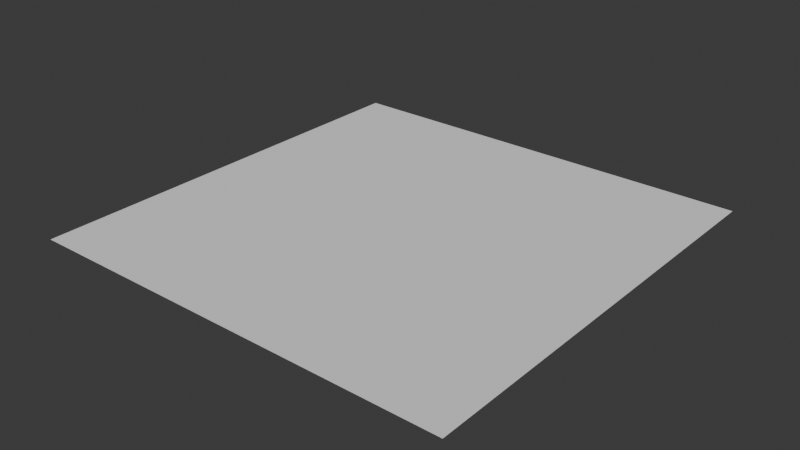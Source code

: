 # Source: GN_SplitByAttribute.blend  (saved by Blender 4.5.87; exported with 4.5.12 LTS)
import bpy
from mathutils import Matrix  # noqa: F401  (used for matrix-valued properties, if any)

bpy.ops.wm.read_factory_settings(use_empty=True)
scene = bpy.context.scene
scene.name = 'Scene'

# ---- collections
col_collection = bpy.data.collections.new('Collection'); scene.collection.children.link(col_collection)

# ---- node groups
ng_uv_seam_001 = bpy.data.node_groups.new('UV Seam.001', 'GeometryNodeTree')
_s = ng_uv_seam_001.interface.new_socket(name='Edge Seam', in_out='OUTPUT', socket_type='NodeSocketBool')
_s = ng_uv_seam_001.interface.new_socket(name='UV Map', in_out='INPUT', socket_type='NodeSocketString')
_s = ng_uv_seam_001.interface.new_socket(name='Epsilon', in_out='INPUT', socket_type='NodeSocketFloat')
_s.default_value = 0.0001
_s.min_value = -1e+04
_s.max_value = 1e+04
_N = ng_uv_seam_001.nodes; _L = ng_uv_seam_001.links
n0 = _N.new('NodeGroupOutput'); n0.name = 'Group Output'; n0.location = (840, 120)
n1 = _N.new('NodeGroupInput'); n1.name = 'Group Input'; n1.location = (-1720, 0)
n2 = _N.new('GeometryNodeInputNamedAttribute'); n2.name = 'Named Attribute.002'; n2.location = (-1480, 60)
n2.data_type = 'FLOAT_VECTOR'
n3 = _N.new('GeometryNodeFieldAtIndex'); n3.name = 'Evaluate at Index.003'; n3.location = (-1160, -180)
n3.domain = 'CORNER'
n3.data_type = 'FLOAT_VECTOR'
n4 = _N.new('GeometryNodeOffsetCornerInFace'); n4.name = 'Offset Corner in Face.001'; n4.location = (-1540, -180)
n4.inputs[1].default_value = 1
n5 = _N.new('ShaderNodeMix'); n5.name = 'Mix.001'; n5.location = (-900, 40)
n5.data_type = 'VECTOR'
n6 = _N.new('GeometryNodeIndexOfNearest'); n6.name = 'Index of Nearest.001'; n6.location = (-600, -20)
n7 = _N.new('GeometryNodeFieldAtIndex'); n7.name = 'Evaluate at Index.004'; n7.location = (-380, -140)
n7.domain = 'CORNER'
n7.data_type = 'FLOAT_VECTOR'
n8 = _N.new('ShaderNodeVectorMath'); n8.name = 'Vector Math.001'; n8.location = (-200, 20)
n8.operation = 'DISTANCE'
n9 = _N.new('FunctionNodeCompare'); n9.name = 'Compare.001'; n9.location = (0, 40)
n9.operation = 'NOT_EQUAL'
n10 = _N.new('GeometryNodeCornersOfEdge'); n10.name = 'Corners of Edge.001'; n10.location = (180, 180)
n11 = _N.new('GeometryNodeFieldAtIndex'); n11.name = 'Evaluate at Index.005'; n11.location = (360, 80)
n11.domain = 'CORNER'
n11.data_type = 'BOOLEAN'
n12 = _N.new('GeometryNodeFieldOnDomain'); n12.name = 'Evaluate on Domain.002'; n12.location = (600, 140)
n12.domain = 'EDGE'
n12.data_type = 'BOOLEAN'
n13 = _N.new('GeometryNodeEdgesOfCorner'); n13.name = 'Edges of Corner'; n13.location = (-900, -180)
_L.new(n7.outputs[0], n8.inputs[1])
_L.new(n6.outputs[0], n7.inputs[1])
_L.new(n2.outputs[0], n5.inputs[4])
_L.new(n2.outputs[0], n3.inputs[0])
_L.new(n11.outputs[0], n12.inputs[0])
_L.new(n5.outputs[1], n6.inputs[0])
_L.new(n4.outputs[0], n3.inputs[1])
_L.new(n5.outputs[1], n8.inputs[0])
_L.new(n8.outputs[1], n9.inputs[0])
_L.new(n9.outputs[0], n11.inputs[0])
_L.new(n10.outputs[0], n11.inputs[1])
_L.new(n3.outputs[0], n5.inputs[5])
_L.new(n5.outputs[1], n7.inputs[0])
_L.new(n1.outputs[0], n2.inputs[0])
_L.new(n12.outputs[0], n0.inputs[0])
_L.new(n1.outputs[1], n9.inputs[12])
_L.new(n13.outputs[0], n6.inputs[1])
n0.is_active_output = True
ng_gng_setattributename = bpy.data.node_groups.new('GNG_SetAttributename', 'GeometryNodeTree')
_s = ng_gng_setattributename.interface.new_socket(name='String Output', in_out='OUTPUT', socket_type='NodeSocketString')
_s = ng_gng_setattributename.interface.new_socket(name='Attribute Menu', in_out='INPUT', socket_type='NodeSocketMenu')
_s.default_value = 'crease_edge'
_s = ng_gng_setattributename.interface.new_socket(name='Custom Attribute Name', in_out='INPUT', socket_type='NodeSocketString')
_N = ng_gng_setattributename.nodes; _L = ng_gng_setattributename.links
n0 = _N.new('NodeGroupOutput'); n0.name = 'Group Output'; n0.location = (839, 368)
n1 = _N.new('NodeGroupInput'); n1.name = 'Group Input'; n1.location = (-673, 0)
n2 = _N.new('GeometryNodeMenuSwitch'); n2.name = 'Menu Switch.002'; n2.location = (473, 409)
n2.width = 109
n2.enum_items.clear()
_it = n2.enum_items.new('None')
_it = n2.enum_items.new('bevel_weight_vert')
_it = n2.enum_items.new('bevel_weight_edge')
_it = n2.enum_items.new('crease_vert')
_it = n2.enum_items.new('crease_edge')
_it = n2.enum_items.new('sharp_edge')
_it = n2.enum_items.new('sharp_face')
_it = n2.enum_items.new('UV Map')
_it = n2.enum_items.new('UV Seam')
_it = n2.enum_items.new('Color')
_it = n2.enum_items.new('Material Index')
_it = n2.enum_items.new('sculpt_face_set')
_it = n2.enum_items.new('sculpt_mask')
_it = n2.enum_items.new('velocity')
_it = n2.enum_items.new('Custom')
n2.enum_definition.enum_definition.enum_definition.enum_definition.data_type = 'STRING'
n2.enum_definition.enum_definition.enum_definition.data_type = 'STRING'
n2.enum_definition.enum_definition.data_type = 'STRING'
n2.enum_definition.data_type = 'STRING'
n2.data_type = 'STRING'
n2.inputs[1].default_value = ''
n3 = _N.new('FunctionNodeInputString'); n3.name = 'String'; n3.location = (-200, 660)
n3.string = 'bevel_weight_vert'
n3.outputs[0].default_value = ''
n4 = _N.new('FunctionNodeInputString'); n4.name = 'String.001'; n4.location = (-196, 562)
n4.string = 'bevel_weight_edge'
n4.outputs[0].default_value = ''
n5 = _N.new('FunctionNodeInputString'); n5.name = 'String.002'; n5.location = (-221, 409)
n5.string = 'crease_vert'
n5.outputs[0].default_value = ''
n6 = _N.new('FunctionNodeInputString'); n6.name = 'String.003'; n6.location = (-224, 314)
n6.string = 'crease_edge'
n6.outputs[0].default_value = ''
n7 = _N.new('FunctionNodeInputString'); n7.name = 'String.004'; n7.location = (-154, 180)
n7.string = 'sharp_edge'
n7.outputs[0].default_value = ''
n8 = _N.new('FunctionNodeInputString'); n8.name = 'String.005'; n8.location = (-165, 85)
n8.string = 'sharp_face'
n8.outputs[0].default_value = ''
n9 = _N.new('FunctionNodeInputString'); n9.name = 'String.006'; n9.location = (-41, -119)
n9.string = 'UVMap'
n9.outputs[0].default_value = ''
n10 = _N.new('FunctionNodeInputString'); n10.name = 'String.007'; n10.location = (-14, -409)
n10.string = 'Color'
n10.outputs[0].default_value = ''
n11 = _N.new('FunctionNodeInputString'); n11.name = 'String.008'; n11.location = (-13, -532)
n11.string = 'material_index'
n11.outputs[0].default_value = ''
n12 = _N.new('FunctionNodeInputString'); n12.name = 'String.009'; n12.location = (-39, -226)
n12.string = 'uv_seam'
n12.outputs[0].default_value = ''
n13 = _N.new('FunctionNodeInputString'); n13.name = 'String.010'; n13.location = (40, -723)
n13.string = 'sculpt_face_set'
n13.outputs[0].default_value = ''
n14 = _N.new('FunctionNodeInputString'); n14.name = 'String.011'; n14.location = (33, -824)
n14.string = 'sculpt_mask'
n14.outputs[0].default_value = ''
n15 = _N.new('FunctionNodeInputString'); n15.name = 'String.012'; n15.location = (52, -967)
n15.string = 'velocity'
n15.outputs[0].default_value = ''
_L.new(n1.outputs[0], n2.inputs[0])
_L.new(n2.outputs[0], n0.inputs[0])
_L.new(n3.outputs[0], n2.inputs[2])
_L.new(n4.outputs[0], n2.inputs[3])
_L.new(n5.outputs[0], n2.inputs[4])
_L.new(n6.outputs[0], n2.inputs[5])
_L.new(n1.outputs[1], n2.inputs[15])
_L.new(n7.outputs[0], n2.inputs[6])
_L.new(n8.outputs[0], n2.inputs[7])
_L.new(n9.outputs[0], n2.inputs[8])
_L.new(n10.outputs[0], n2.inputs[10])
_L.new(n11.outputs[0], n2.inputs[11])
_L.new(n13.outputs[0], n2.inputs[12])
_L.new(n14.outputs[0], n2.inputs[13])
_L.new(n15.outputs[0], n2.inputs[14])
_L.new(n12.outputs[0], n2.inputs[9])
n0.is_active_output = True
ng_gn_splitedgebyattribute = bpy.data.node_groups.new('GN_SplitEdgeByAttribute', 'GeometryNodeTree')
_s = ng_gn_splitedgebyattribute.interface.new_socket(name='Geometry', in_out='OUTPUT', socket_type='NodeSocketGeometry')
_s = ng_gn_splitedgebyattribute.interface.new_socket(name='Geometry', in_out='INPUT', socket_type='NodeSocketGeometry')
ng_gn_splitedgebyattribute.interface.new_panel('Split by Attribute')
_s = ng_gn_splitedgebyattribute.interface.new_socket(name='Attribute Preset', in_out='INPUT', socket_type='NodeSocketMenu')
_s.default_value = 'None'
_s = ng_gn_splitedgebyattribute.interface.new_socket(name='Custom Attribute', in_out='INPUT', socket_type='NodeSocketString')
_s = ng_gn_splitedgebyattribute.interface.new_socket(name='Boundry of Face Selection', in_out='INPUT', socket_type='NodeSocketBool')
_s.default_value = True
ng_gn_splitedgebyattribute.is_modifier = True
_N = ng_gn_splitedgebyattribute.nodes; _L = ng_gn_splitedgebyattribute.links
n0 = _N.new('NodeGroupInput'); n0.name = 'Group Input'; n0.location = (-1082, 139)
n1 = _N.new('NodeGroupOutput'); n1.name = 'Group Output'; n1.location = (519, 13)
n2 = _N.new('GeometryNodeInputNamedAttribute'); n2.name = 'Named Attribute'; n2.location = (-254, 67)
n2.data_type = 'BOOLEAN'
n3 = _N.new('GeometryNodeSplitEdges'); n3.name = 'Split Edges'; n3.location = (272, 166)
n4 = _N.new('GeometryNodeEdgesToFaceGroups'); n4.name = 'Edges to Face Groups'; n4.location = (149, 606)
n5 = _N.new('GeometryNodeEdgesOfVertex'); n5.name = 'Edges of Vertex'; n5.location = (17, 762)
n6 = _N.new('GeometryNodeSampleIndex'); n6.name = 'Sample Index'; n6.location = (-199, 937)
n6.domain = 'EDGE'
n7 = _N.new('GeometryNodeMeshFaceSetBoundaries'); n7.name = 'Face Group Boundaries'; n7.location = (-822, 882)
n8 = _N.new('GeometryNodeInputNamedAttribute'); n8.name = 'Named Attribute.001'; n8.location = (-812, 724)
n8.inputs[0].default_value = 'Group'
n9 = _N.new('GeometryNodeCaptureAttribute'); n9.name = 'Capture Attribute.001'; n9.location = (-659, 944)
n9.capture_items.clear()
n9.domain = 'FACE'
n10 = _N.new('GeometryNodeViewer'); n10.name = 'Viewer'; n10.location = (563, 150)
n11 = _N.new('GeometryNodeGroup'); n11.name = 'Group.001'; n11.location = (-426, -277)
n11.width = 258
n11.node_tree = ng_uv_seam_001
n11.inputs[1].default_value = 0.0001
n12 = _N.new('GeometryNodeSwitch'); n12.name = 'Switch'; n12.location = (128, -191)
n12.input_type = 'BOOLEAN'
n13 = _N.new('GeometryNodeGroup'); n13.name = 'GNG_SetAttributename'; n13.location = (-784, -192)
n13.width = 237
n13.node_tree = ng_gng_setattributename
_L.new(n6.outputs[0], n5.inputs[0])
_L.new(n8.outputs[0], n9.inputs[1])
_L.new(n9.outputs[1], n7.inputs[0])
_L.new(n3.outputs[0], n1.inputs[0])
_L.new(n0.outputs[0], n3.inputs[0])
_L.new(n0.outputs[3], n12.inputs[0])
_L.new(n11.outputs[0], n12.inputs[2])
_L.new(n2.outputs[0], n12.inputs[1])
_L.new(n12.outputs[0], n3.inputs[1])
_L.new(n0.outputs[1], n13.inputs[0])
_L.new(n0.outputs[2], n13.inputs[1])
_L.new(n13.outputs[0], n11.inputs[0])
_L.new(n13.outputs[0], n2.inputs[0])
n1.is_active_output = True

# ---- world
world_world = bpy.data.worlds.new('World'); scene.world = world_world
world_world.use_nodes = True; world_world.node_tree.nodes.clear()
_N = world_world.node_tree.nodes; _L = world_world.node_tree.links
n0 = _N.new('ShaderNodeOutputWorld'); n0.name = 'World Output'; n0.location = (200, 100)
n1 = _N.new('ShaderNodeBackground'); n1.name = 'Background'; n1.location = (-200, 100)
n1.inputs[0].default_value = (0.05088, 0.05088, 0.05088, 1.0)
_L.new(n1.outputs[0], n0.inputs[0])
n0.is_active_output = True
world_world.color = (0.05088, 0.05088, 0.05088)
world_world.sun_shadow_jitter_overblur = 0.0

# ---- meshes
me_plane = bpy.data.meshes.new('Plane')
me_plane.from_pydata([(-1.0, -1.0, 0.0), (1.0, -1.0, 0.0), (-1.0, 1.0, 0.0), (1.0, 1.0, 0.0)], [], [(0, 1, 3, 2)])
_uv = me_plane.uv_layers.new(name='UVMap')
_uv.uv.foreach_set('vector', [0.0, 0.0, 1.0, 0.0, 1.0, 1.0, 0.0, 1.0])
me_plane.update()

# ---- objects
ob_plane = bpy.data.objects.new('Plane', me_plane)

# ---- transforms, parenting, visibility, modifiers, constraints
ob_plane.location = (0.0, 0.0, 0.0)
_m = ob_plane.modifiers.new('GeometryNodes', 'NODES')
_m.node_group = ng_gn_splitedgebyattribute
_gi = [s.identifier for s in ng_gn_splitedgebyattribute.interface.items_tree if s.item_type == 'SOCKET' and s.in_out == 'INPUT']
_m[_gi[1]] = 13  # Attribute Preset
_m[_gi[3]] = False  # Boundry of Face Selection

# ---- collection membership
col_collection.objects.link(ob_plane)

# ---- scene / render settings (as saved in the file)
scene.frame_start = 1; scene.frame_end = 250; scene.frame_set(1)
scene.render.engine = 'BLENDER_EEVEE_NEXT'
bpy.context.view_layer.update()

# ---- added for rendering (the .blend has no active camera and no usable light): camera, sun
cam_auto = bpy.data.cameras.new('AutoCamera')
cam_auto.lens = 50.0
cam_auto.sensor_width = 36.0
cam_auto.clip_end = 1000.0
ob_auto_camera = bpy.data.objects.new('AutoCamera', cam_auto)
scene.collection.objects.link(ob_auto_camera)
ob_auto_camera.location = (2.61693, -3.14032, 2.09354)
ob_auto_camera.rotation_euler = (1.09748, -7.21219e-08, 0.694738)
scene.camera = ob_auto_camera
light_auto_sun = bpy.data.lights.new('AutoSun', 'SUN')
light_auto_sun.energy = 3.0
light_auto_sun.angle = 0.0523599
ob_auto_sun = bpy.data.objects.new('AutoSun', light_auto_sun)
scene.collection.objects.link(ob_auto_sun)
ob_auto_sun.rotation_euler = (0.872665, 0.174533, 0.523599)
bpy.context.view_layer.update()
